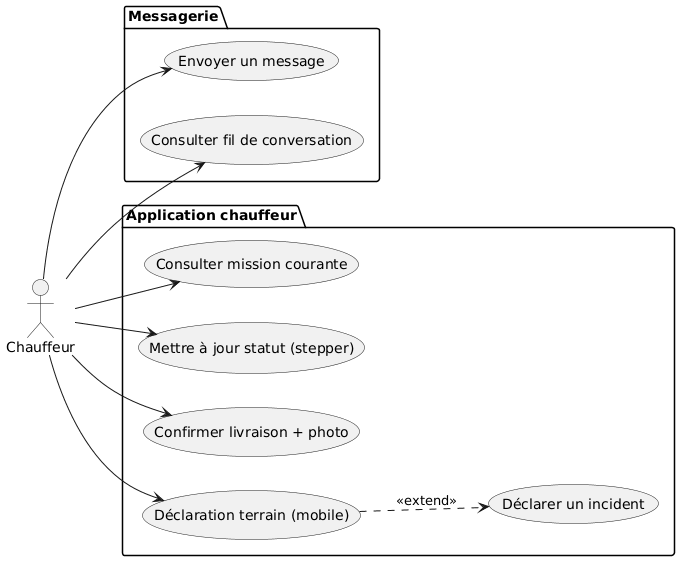

The diagram above was rendered by PlantUML. Its source (embedded in the PNG):
@startuml
left to right direction
actor Chauffeur
package "Messagerie" {
  usecase "Envoyer un message" as UC11
  usecase "Consulter fil de conversation" as UC12
}
package "Application chauffeur" {
  usecase "Consulter mission courante" as UC20
  usecase "Mettre à jour statut (stepper)" as UC21
  usecase "Confirmer livraison + photo" as UC22
  usecase "Déclaration terrain (mobile)" as UC23
  usecase "Déclarer un incident" as UC9
  UC23 ..> UC9 : <<extend>>
}
Chauffeur --> UC11
Chauffeur --> UC12
Chauffeur --> UC20
Chauffeur --> UC21
Chauffeur --> UC22
Chauffeur --> UC23
@enduml